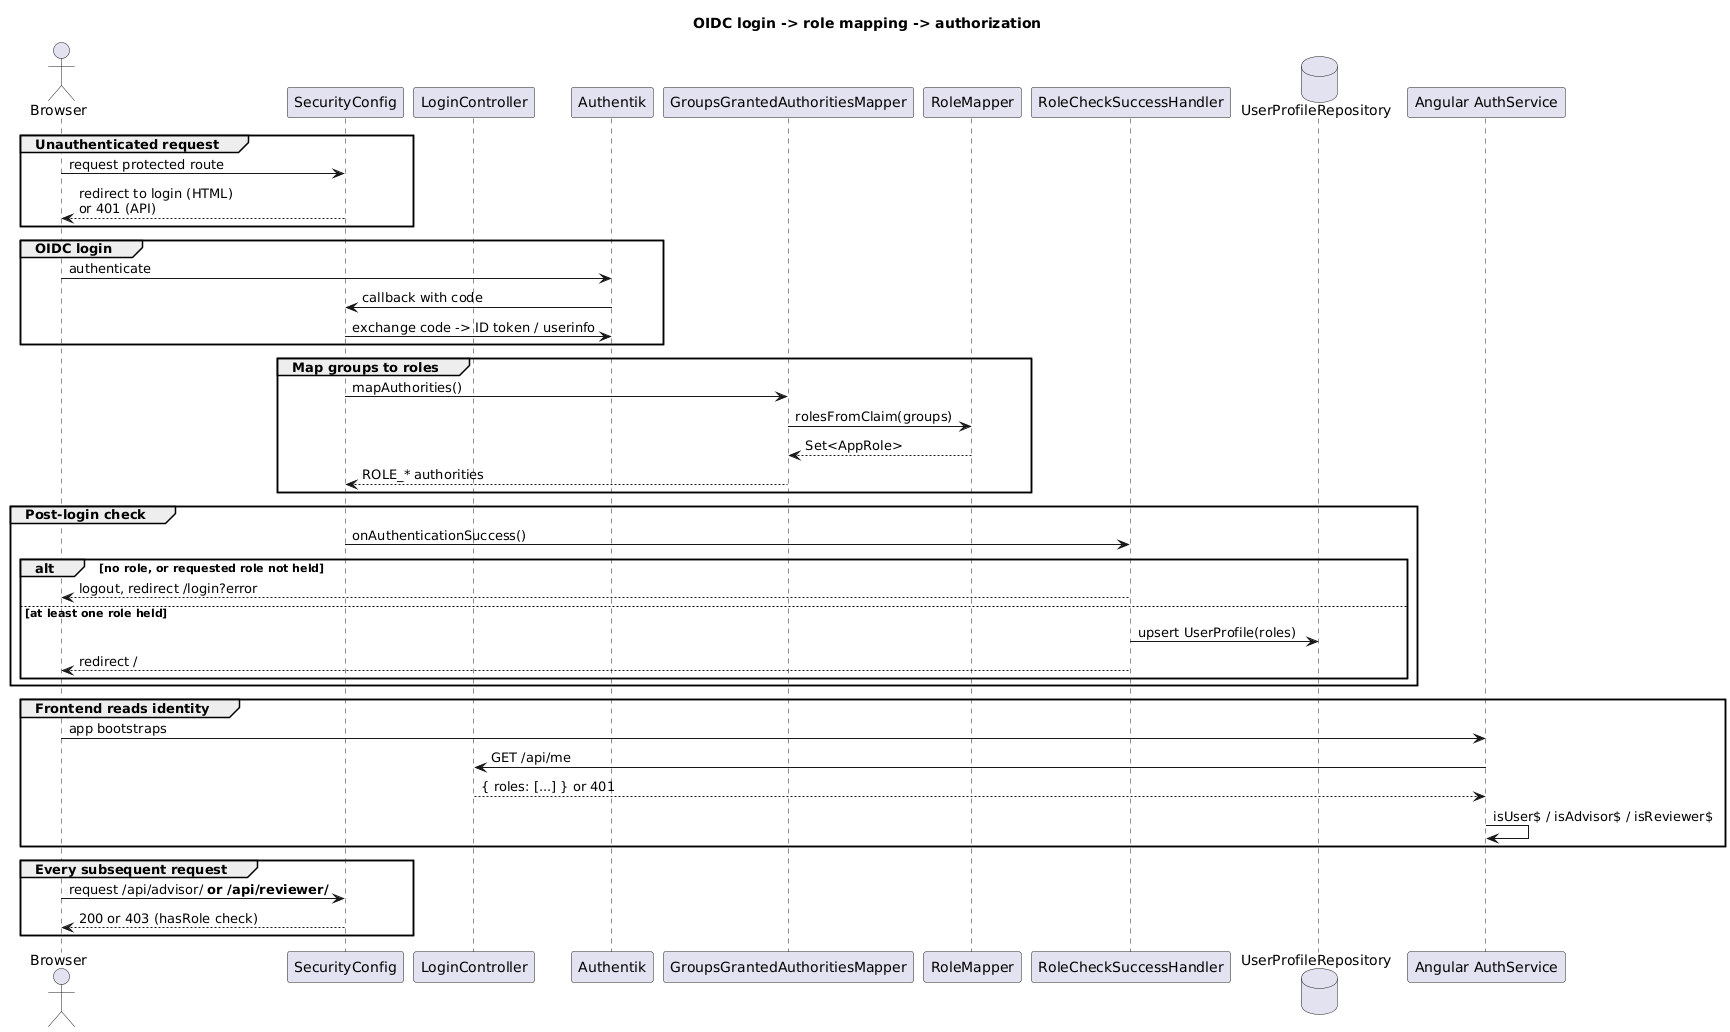

The diagram above was rendered by PlantUML. Its source (embedded in the PNG):
@startuml
title OIDC login -> role mapping -> authorization

actor Browser
participant "SecurityConfig" as Filter
participant LoginController
participant Authentik as IdP
participant "GroupsGrantedAuthoritiesMapper" as Mapper
participant RoleMapper
participant RoleCheckSuccessHandler as Handler
database UserProfileRepository as DB
participant "Angular AuthService" as Angular

group Unauthenticated request
  Browser -> Filter: request protected route
  Filter --> Browser: redirect to login (HTML)\nor 401 (API)
end

group OIDC login
  Browser -> IdP: authenticate
  IdP -> Filter: callback with code
  Filter -> IdP: exchange code -> ID token / userinfo
end

group Map groups to roles
  Filter -> Mapper: mapAuthorities()
  Mapper -> RoleMapper: rolesFromClaim(groups)
  RoleMapper --> Mapper: Set<AppRole>
  Mapper --> Filter: ROLE_* authorities
end

group Post-login check
  Filter -> Handler: onAuthenticationSuccess()
  alt no role, or requested role not held
    Handler --> Browser: logout, redirect /login?error
  else at least one role held
    Handler -> DB: upsert UserProfile(roles)
    Handler --> Browser: redirect /
  end
end

group Frontend reads identity
  Browser -> Angular: app bootstraps
  Angular -> LoginController: GET /api/me
  LoginController --> Angular: { roles: [...] } or 401
  Angular -> Angular: isUser$ / isAdvisor$ / isReviewer$
end

group Every subsequent request
  Browser -> Filter: request /api/advisor/** or /api/reviewer/**
  Filter --> Browser: 200 or 403 (hasRole check)
end

@enduml